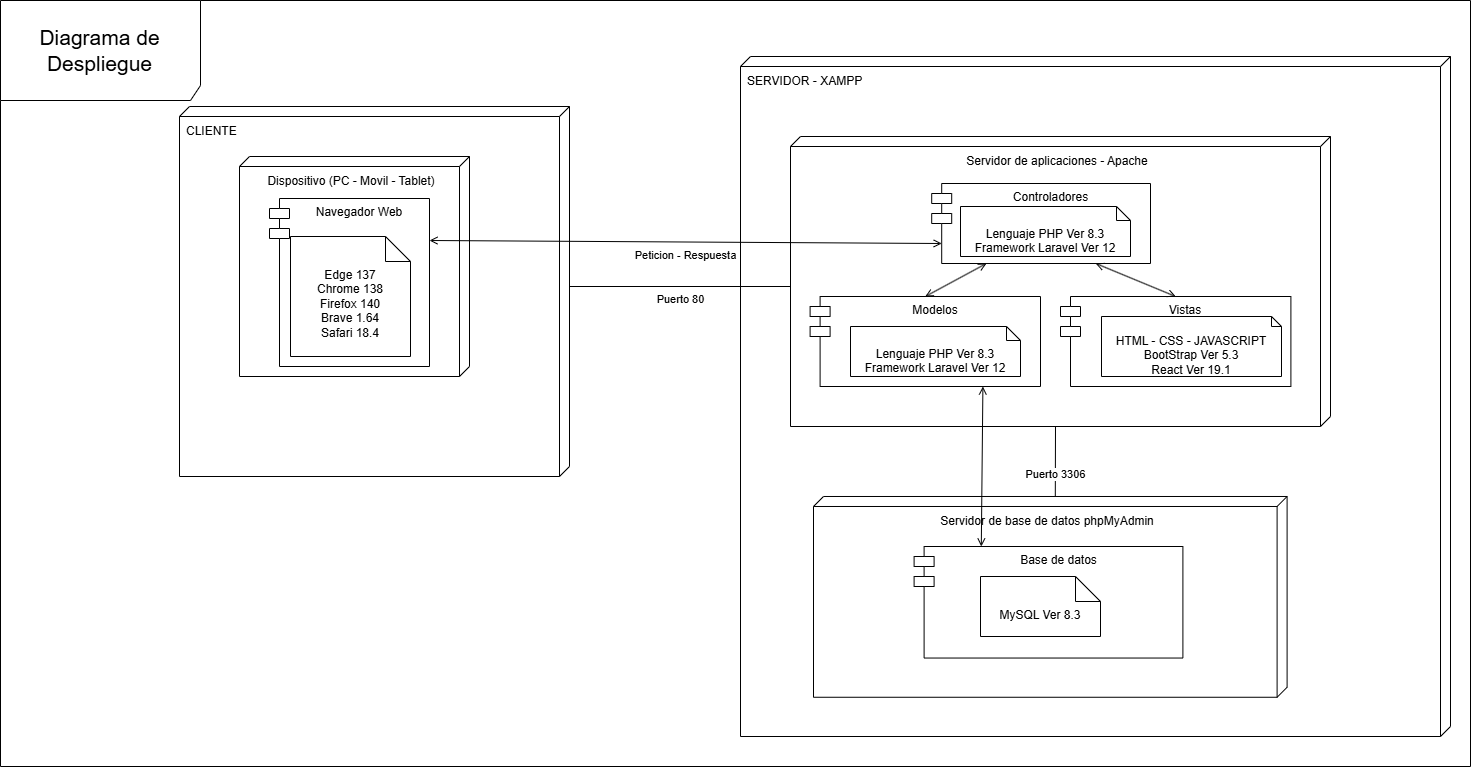

The diagram above was exported from draw.io. Its source (the exported page's mxGraphModel, read from the mxfile embedded in the PNG):
<mxGraphModel dx="1678" dy="989" grid="1" gridSize="10" guides="1" tooltips="1" connect="1" arrows="1" fold="1" page="1" pageScale="1" pageWidth="827" pageHeight="1169" math="0" shadow="0">
  <root>
    <mxCell id="0" />
    <mxCell id="1" parent="0" />
    <mxCell id="rWdYKh_dcr349tez86qz-1" value="CLIENTE" style="verticalAlign=top;align=left;shape=cube;size=10;direction=south;fontStyle=0;html=1;boundedLbl=1;spacingLeft=5;whiteSpace=wrap;" parent="1" vertex="1">
      <mxGeometry x="229" y="280" width="390" height="370" as="geometry" />
    </mxCell>
    <mxCell id="rWdYKh_dcr349tez86qz-2" value="Dispositivo (PC - Movil - Tablet)" style="verticalAlign=top;align=center;shape=cube;size=10;direction=south;html=1;boundedLbl=1;spacingLeft=5;whiteSpace=wrap;" parent="rWdYKh_dcr349tez86qz-1" vertex="1">
      <mxGeometry width="230" height="220" relative="1" as="geometry">
        <mxPoint x="60" y="50" as="offset" />
      </mxGeometry>
    </mxCell>
    <mxCell id="rWdYKh_dcr349tez86qz-5" value="Navegador Web&lt;div&gt;&lt;br&gt;&lt;/div&gt;" style="shape=module;align=left;spacingLeft=20;align=center;verticalAlign=top;whiteSpace=wrap;html=1;" parent="rWdYKh_dcr349tez86qz-1" vertex="1">
      <mxGeometry x="90" y="92" width="160" height="168" as="geometry" />
    </mxCell>
    <mxCell id="vXs3FRpeuXMBglxFKGQ9-10" value="&lt;div&gt;&lt;div&gt;Edge 137&lt;/div&gt;&lt;div&gt;Chrome 138&lt;/div&gt;&lt;div&gt;Firefox 140&lt;/div&gt;&lt;div&gt;Brave 1.64&lt;/div&gt;&lt;div&gt;Safari 18.4&lt;/div&gt;&lt;/div&gt;" style="shape=note2;boundedLbl=1;whiteSpace=wrap;html=1;size=25;verticalAlign=top;align=center;" vertex="1" parent="rWdYKh_dcr349tez86qz-1">
      <mxGeometry x="111" y="130" width="120" height="120" as="geometry" />
    </mxCell>
    <mxCell id="rWdYKh_dcr349tez86qz-3" value="SERVIDOR - XAMPP" style="verticalAlign=top;align=left;shape=cube;size=10;direction=south;fontStyle=0;html=1;boundedLbl=1;spacingLeft=5;whiteSpace=wrap;" parent="1" vertex="1">
      <mxGeometry x="790" y="230" width="710" height="680" as="geometry" />
    </mxCell>
    <mxCell id="rWdYKh_dcr349tez86qz-9" value="Servidor de base de datos phpMyAdmin" style="verticalAlign=top;align=center;shape=cube;size=10;direction=south;html=1;boundedLbl=1;spacingLeft=5;whiteSpace=wrap;" parent="rWdYKh_dcr349tez86qz-3" vertex="1">
      <mxGeometry x="73" y="440" width="473.6" height="200.77" as="geometry" />
    </mxCell>
    <mxCell id="rWdYKh_dcr349tez86qz-12" value="Base de datos" style="shape=module;align=left;spacingLeft=20;align=center;verticalAlign=top;whiteSpace=wrap;html=1;" parent="rWdYKh_dcr349tez86qz-3" vertex="1">
      <mxGeometry x="173.6" y="490" width="268.8" height="111.54" as="geometry" />
    </mxCell>
    <mxCell id="vXs3FRpeuXMBglxFKGQ9-3" value="" style="group" vertex="1" connectable="0" parent="rWdYKh_dcr349tez86qz-3">
      <mxGeometry x="50" y="80" width="660" height="290" as="geometry" />
    </mxCell>
    <mxCell id="rWdYKh_dcr349tez86qz-4" value="Servidor de aplicaciones - Apache" style="verticalAlign=top;align=center;shape=cube;size=10;direction=south;html=1;boundedLbl=1;spacingLeft=5;whiteSpace=wrap;" parent="vXs3FRpeuXMBglxFKGQ9-3" vertex="1">
      <mxGeometry width="540" height="290" relative="1" as="geometry">
        <mxPoint as="offset" />
      </mxGeometry>
    </mxCell>
    <mxCell id="rWdYKh_dcr349tez86qz-16" value="Controladores" style="shape=module;align=left;spacingLeft=20;align=center;verticalAlign=top;whiteSpace=wrap;html=1;" parent="vXs3FRpeuXMBglxFKGQ9-3" vertex="1">
      <mxGeometry x="141.2" y="47" width="218.8" height="80" as="geometry" />
    </mxCell>
    <mxCell id="rWdYKh_dcr349tez86qz-14" value="Modelos" style="shape=module;align=left;spacingLeft=20;align=center;verticalAlign=top;whiteSpace=wrap;html=1;" parent="vXs3FRpeuXMBglxFKGQ9-3" vertex="1">
      <mxGeometry x="19.60000000000001" y="160" width="230.4" height="90" as="geometry" />
    </mxCell>
    <mxCell id="rWdYKh_dcr349tez86qz-15" value="Vistas" style="shape=module;align=left;spacingLeft=20;align=center;verticalAlign=top;whiteSpace=wrap;html=1;" parent="vXs3FRpeuXMBglxFKGQ9-3" vertex="1">
      <mxGeometry x="270" y="160" width="230.4" height="90" as="geometry" />
    </mxCell>
    <mxCell id="vXs3FRpeuXMBglxFKGQ9-15" value="&lt;div&gt;&lt;div&gt;Lenguaje PHP Ver 8.3&lt;/div&gt;&lt;div&gt;Framework Laravel Ver 12&lt;/div&gt;&lt;/div&gt;" style="shape=note2;boundedLbl=1;whiteSpace=wrap;html=1;size=14;verticalAlign=top;align=center;" vertex="1" parent="vXs3FRpeuXMBglxFKGQ9-3">
      <mxGeometry x="170" y="70" width="170" height="50" as="geometry" />
    </mxCell>
    <mxCell id="vXs3FRpeuXMBglxFKGQ9-19" value="&lt;div&gt;&lt;div&gt;Lenguaje PHP Ver 8.3&lt;/div&gt;&lt;div&gt;Framework Laravel Ver 12&lt;/div&gt;&lt;/div&gt;" style="shape=note2;boundedLbl=1;whiteSpace=wrap;html=1;size=14;verticalAlign=top;align=center;" vertex="1" parent="vXs3FRpeuXMBglxFKGQ9-3">
      <mxGeometry x="59.99999999999996" y="190" width="170" height="50" as="geometry" />
    </mxCell>
    <mxCell id="vXs3FRpeuXMBglxFKGQ9-16" value="&lt;div&gt;&lt;div&gt;HTML - CSS - JAVASCRIPT&lt;/div&gt;&lt;div&gt;BootStrap Ver 5.3&lt;/div&gt;&lt;div&gt;React Ver 19.1&lt;/div&gt;&lt;/div&gt;" style="shape=note2;boundedLbl=1;whiteSpace=wrap;html=1;size=10;verticalAlign=top;align=center;" vertex="1" parent="vXs3FRpeuXMBglxFKGQ9-3">
      <mxGeometry x="311" y="180" width="180" height="60" as="geometry" />
    </mxCell>
    <mxCell id="vXs3FRpeuXMBglxFKGQ9-21" value="&lt;div&gt;&lt;br&gt;&lt;/div&gt;" style="endArrow=open;html=1;rounded=0;entryX=0.25;entryY=1;entryDx=0;entryDy=0;verticalAlign=top;exitX=0.5;exitY=0;exitDx=0;exitDy=0;startArrow=open;startFill=0;endFill=0;" edge="1" parent="vXs3FRpeuXMBglxFKGQ9-3" source="rWdYKh_dcr349tez86qz-14" target="rWdYKh_dcr349tez86qz-16">
      <mxGeometry width="50" height="50" relative="1" as="geometry">
        <mxPoint x="170" y="60" as="sourcePoint" />
        <mxPoint x="682" y="63" as="targetPoint" />
      </mxGeometry>
    </mxCell>
    <mxCell id="vXs3FRpeuXMBglxFKGQ9-22" value="" style="endArrow=open;html=1;rounded=0;entryX=0.5;entryY=0;entryDx=0;entryDy=0;verticalAlign=top;exitX=0.75;exitY=1;exitDx=0;exitDy=0;startArrow=open;startFill=0;endFill=0;" edge="1" parent="vXs3FRpeuXMBglxFKGQ9-3" source="rWdYKh_dcr349tez86qz-16" target="rWdYKh_dcr349tez86qz-15">
      <mxGeometry width="50" height="50" relative="1" as="geometry">
        <mxPoint x="320" y="50" as="sourcePoint" />
        <mxPoint x="832" y="53" as="targetPoint" />
      </mxGeometry>
    </mxCell>
    <mxCell id="vXs3FRpeuXMBglxFKGQ9-8" value="Puerto 3306" style="endArrow=none;html=1;rounded=0;exitX=0;exitY=0;exitDx=0;exitDy=231.8;exitPerimeter=0;entryX=0;entryY=0;entryDx=290;entryDy=275;entryPerimeter=0;verticalAlign=top;" edge="1" parent="rWdYKh_dcr349tez86qz-3" source="rWdYKh_dcr349tez86qz-9" target="rWdYKh_dcr349tez86qz-4">
      <mxGeometry width="50" height="50" relative="1" as="geometry">
        <mxPoint x="-140" y="230" as="sourcePoint" />
        <mxPoint x="80" y="230" as="targetPoint" />
      </mxGeometry>
    </mxCell>
    <mxCell id="vXs3FRpeuXMBglxFKGQ9-20" value="" style="endArrow=open;html=1;rounded=0;entryX=0.25;entryY=0;entryDx=0;entryDy=0;verticalAlign=top;exitX=0.75;exitY=1;exitDx=0;exitDy=0;startArrow=open;startFill=0;endFill=0;" edge="1" parent="rWdYKh_dcr349tez86qz-3" source="rWdYKh_dcr349tez86qz-14" target="rWdYKh_dcr349tez86qz-12">
      <mxGeometry width="50" height="50" relative="1" as="geometry">
        <mxPoint x="90" y="180" as="sourcePoint" />
        <mxPoint x="602" y="183" as="targetPoint" />
      </mxGeometry>
    </mxCell>
    <mxCell id="vXs3FRpeuXMBglxFKGQ9-1" value="Diagrama de Despliegue" style="shape=umlFrame;whiteSpace=wrap;html=1;pointerEvents=0;shadow=0;width=200;height=100;fontSize=21;" vertex="1" parent="1">
      <mxGeometry x="50" y="174" width="1470" height="766" as="geometry" />
    </mxCell>
    <mxCell id="vXs3FRpeuXMBglxFKGQ9-5" value="Puerto 80" style="endArrow=none;html=1;rounded=0;exitX=0;exitY=0;exitDx=180;exitDy=0;exitPerimeter=0;entryX=0;entryY=0;entryDx=150;entryDy=540;entryPerimeter=0;verticalAlign=top;" edge="1" parent="1" source="rWdYKh_dcr349tez86qz-1" target="rWdYKh_dcr349tez86qz-4">
      <mxGeometry width="50" height="50" relative="1" as="geometry">
        <mxPoint x="610" y="590" as="sourcePoint" />
        <mxPoint x="660" y="540" as="targetPoint" />
      </mxGeometry>
    </mxCell>
    <mxCell id="vXs3FRpeuXMBglxFKGQ9-7" value="Peticion - Respuesta" style="endArrow=open;html=1;rounded=0;entryX=0;entryY=0.75;entryDx=10;entryDy=0;entryPerimeter=0;verticalAlign=top;exitX=1;exitY=0.25;exitDx=0;exitDy=0;startArrow=open;startFill=0;endFill=0;" edge="1" parent="1" source="rWdYKh_dcr349tez86qz-5" target="rWdYKh_dcr349tez86qz-16">
      <mxGeometry width="50" height="50" relative="1" as="geometry">
        <mxPoint x="670" y="450" as="sourcePoint" />
        <mxPoint x="901" y="450" as="targetPoint" />
      </mxGeometry>
    </mxCell>
    <mxCell id="vXs3FRpeuXMBglxFKGQ9-18" value="MySQL Ver 8.3" style="shape=note2;boundedLbl=1;whiteSpace=wrap;html=1;size=25;verticalAlign=top;align=center;" vertex="1" parent="1">
      <mxGeometry x="1030" y="750" width="120" height="60" as="geometry" />
    </mxCell>
  </root>
</mxGraphModel>